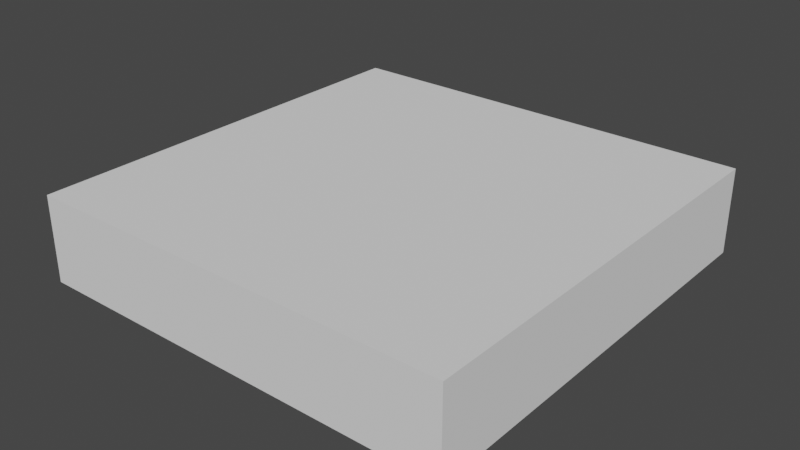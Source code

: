 # Source: platform.blend  (saved by Blender 3.4.6; exported with 4.5.12 LTS)
import bpy
from mathutils import Matrix  # noqa: F401  (used for matrix-valued properties, if any)

bpy.ops.wm.read_factory_settings(use_empty=True)
scene = bpy.context.scene
scene.name = 'Scene'

# ---- world
world_world = bpy.data.worlds.new('World'); scene.world = world_world
world_world.use_nodes = True; world_world.node_tree.nodes.clear()
_N = world_world.node_tree.nodes; _L = world_world.node_tree.links
n0 = _N.new('ShaderNodeOutputWorld'); n0.name = 'World Output'; n0.location = (300, 300)
n1 = _N.new('ShaderNodeBackground'); n1.name = 'Background'; n1.location = (10, 300)
n1.inputs[0].default_value = (0.05088, 0.05088, 0.05088, 1.0)
_L.new(n1.outputs[0], n0.inputs[0])
n0.is_active_output = True
world_world.color = (0.05088, 0.05088, 0.05088)
world_world.use_sun_shadow = False
world_world.sun_shadow_jitter_overblur = 0.0

# ---- meshes
me_platform__section = bpy.data.meshes.new('platform__section')
me_platform__section.from_pydata([(-0.5, -0.1, -0.1), (-0.5, -0.1, 0.1), (-0.5, 0.9, -0.1), (-0.5, 0.9, 0.1), (0.5, -0.1, -0.1), (0.5, -0.1, 0.1), (0.5, 0.9, -0.1), (0.5, 0.9, 0.1), (-0.5, 0.1, -0.1), (-0.5, 0.1, 0.1), (0.5, 0.1, -0.1), (0.5, 0.1, 0.1)], [], [(8, 9, 3, 2), (2, 3, 7, 6), (10, 11, 5, 4), (4, 5, 1, 0), (8, 10, 4, 0), (11, 9, 1, 5), (7, 3, 9, 11), (2, 6, 10, 8), (6, 7, 11, 10), (0, 1, 9, 8)])
_k = set([(0, 1), (0, 4), (0, 8), (1, 5), (1, 9), (2, 3), (2, 6), (2, 8), (3, 7), (3, 9), (4, 5), (4, 10), (5, 11), (6, 7), (6, 10), (7, 11)])
me_platform__section.attributes.new('sharp_edge', 'BOOLEAN', 'EDGE').data.foreach_set('value', [ (min(e.vertices), max(e.vertices)) in _k for e in me_platform__section.edges])
_uv = me_platform__section.uv_layers.new(name='UVMap')
_uv.uv.foreach_set('vector', [0.375, 0.125, 0.625, 0.125, 0.625, 0.25, 0.375, 0.25, 0.375, 0.25, 0.625, 0.25, 0.625, 0.5, 0.375, 0.5, 0.375, 0.625, 0.625, 0.625, 0.625, 0.75, 0.375, 0.75, 0.375, 0.75, 0.625, 0.75, 0.625, 1.0, 0.375, 1.0, 0.125, 0.625, 0.375, 0.625, 0.375, 0.75, 0.125, 0.75, 0.625, 0.625, 0.875, 0.625, 0.875, 0.75, 0.625, 0.75, 0.625, 0.5, 0.875, 0.5, 0.875, 0.625, 0.625, 0.625, 0.125, 0.5, 0.375, 0.5, 0.375, 0.625, 0.125, 0.625, 0.375, 0.5, 0.625, 0.5, 0.625, 0.625, 0.375, 0.625, 0.375, 0.0, 0.625, 0.0, 0.625, 0.125, 0.375, 0.125])
me_platform__section.use_remesh_fix_poles = True
me_platform__section.use_remesh_preserve_attributes = False
me_platform__section.update()

# ---- objects
ob_platform__section = bpy.data.objects.new('platform__section', me_platform__section)

# ---- transforms, parenting, visibility, modifiers, constraints
ob_platform__section.location = (0.0, 0.0, 0.0)

# ---- collection membership
scene.collection.objects.link(ob_platform__section)

# ---- scene / render settings (as saved in the file)
scene.frame_start = 1; scene.frame_end = 250; scene.frame_set(1)
scene.render.engine = 'BLENDER_EEVEE_NEXT'
scene.cycles.use_denoising = False
scene.cycles.samples = 128
scene.cycles.sampling_pattern = 'TABULATED_SOBOL'
scene.cycles.use_adaptive_sampling = False
scene.cycles.use_light_tree = False
scene.view_settings.view_transform = 'Filmic'
bpy.context.view_layer.update()

# ---- added for rendering (the .blend has no active camera and no usable light): camera, sun
cam_auto = bpy.data.cameras.new('AutoCamera')
cam_auto.lens = 50.0
cam_auto.sensor_width = 36.0
cam_auto.clip_end = 1000.0
ob_auto_camera = bpy.data.objects.new('AutoCamera', cam_auto)
scene.collection.objects.link(ob_auto_camera)
ob_auto_camera.location = (1.32148, -1.18578, 1.05719)
ob_auto_camera.rotation_euler = (1.09748, -7.21219e-08, 0.694738)
scene.camera = ob_auto_camera
light_auto_sun = bpy.data.lights.new('AutoSun', 'SUN')
light_auto_sun.energy = 3.0
light_auto_sun.angle = 0.0523599
ob_auto_sun = bpy.data.objects.new('AutoSun', light_auto_sun)
scene.collection.objects.link(ob_auto_sun)
ob_auto_sun.rotation_euler = (0.872665, 0.174533, 0.523599)
bpy.context.view_layer.update()
